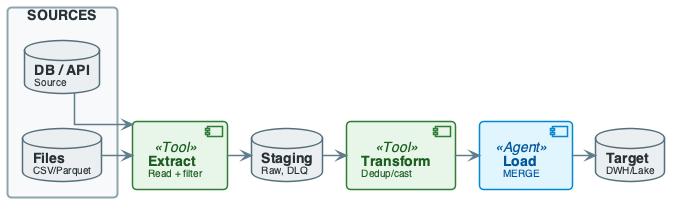

The diagram above was rendered by PlantUML. Its source (embedded in the PNG):
@startuml
'=================================================
' CANONICAL DIAGRAM TEMPLATE - DATA ENGINEERING
'=================================================

top to bottom direction
skinparam linetype ortho
skinparam shadowing false
skinparam roundcorner 8
skinparam handwritten false
skinparam nodesep 24
skinparam ranksep 28

'-------------------------
' FONT & GLOBAL STYLE
'-------------------------
skinparam defaultFontName "Segoe UI, Helvetica, sans-serif"
skinparam defaultFontSize 16
skinparam defaultFontColor #2C3E50

'-------------------------
' GENERIC BOX STYLE
'-------------------------
skinparam rectangle {
    BackgroundColor #F8F9FA
    BorderColor #90A4AE
    BorderThickness 2
    FontColor #263238
    FontSize 14
    FontStyle bold
    Padding 20
}

skinparam component {
    BackgroundColor #FFFFFF
    BorderColor #78909C
    BorderThickness 1.5
    FontSize 14
    Padding 12
}

skinparam database {
    BackgroundColor #ECEFF1
    BorderColor #546E7A
    BorderThickness 1.5
    FontSize 14
    FontColor #263238
}

skinparam arrow {
    Color #607D8B
    Thickness 1.5
    FontSize 11
    FontColor #546E7A
}

'-------------------------
' SEMANTIC STEREOTYPES
'-------------------------
skinparam component<<UI>> {
    BorderColor #8E24AA
    BackgroundColor #F3E5F5
    FontColor #4A148C
}

skinparam component<<Agent>> {
    BorderColor #0288D1
    BackgroundColor #E1F5FE
    FontColor #01579B
}

skinparam component<<Tool>> {
    BorderColor #2E7D32
    BackgroundColor #E8F5E9
    FontColor #1B5E20
}

skinparam component<<Config>> {
    BorderColor #F57C00
    BackgroundColor #FFF3E0
    FontColor #E65100
}

skinparam component<<Bad>> {
    BorderColor #C62828
    BackgroundColor #FFEBEE
    FontColor #B71C1C
}

skinparam component<<V1>> {
    BorderColor #F57C00
    BackgroundColor #FFF3E0
    FontColor #E65100
}

skinparam component<<V2>> {
    BorderColor #2E7D32
    BackgroundColor #E8F5E9
    FontColor #1B5E20
}

skinparam component<<up>> {
    BackgroundColor #E8F5E9
    BorderColor #2E7D32
}

skinparam component<<down>> {
    BackgroundColor #FFEBEE
    BorderColor #C62828
}

skinparam database<<up>> {
    BackgroundColor #E8F5E9
    BorderColor #2E7D32
}

skinparam database<<down>> {
    BackgroundColor #FFEBEE
    BorderColor #C62828
}

skinparam component<<success>> {
    BackgroundColor #E8F5E9
    BorderColor #2E7D32
}

skinparam component<<failure>> {
    BackgroundColor #FFEBEE
    BorderColor #C62828
}

'=================================================

' ETL PIPELINE OVERVIEW - Mixed layout for PPTX

rectangle "SOURCES" #F8F9FA {
    database "**DB / API**\n<size:10>Source</size>" as SRC1
    database "**Files**\n<size:10>CSV/Parquet</size>" as SRC2
    SRC1 -[hidden]down- SRC2
}

component "**Extract**\n<size:10>Read + filter</size>" as EXTRACT_STEP <<Tool>>

database "**Staging**\n<size:10>Raw, DLQ</size>" as STG

component "**Transform**\n<size:10>Dedup/cast</size>" as TRANSFORM_STEP <<Tool>>

component "**Load**\n<size:10>MERGE</size>" as LOAD_STEP <<Agent>>

database "**Target**\n<size:10>DWH/Lake</size>" as TGT

SRC1 -right-> EXTRACT_STEP
SRC2 -right-> EXTRACT_STEP
EXTRACT_STEP -right-> STG
STG -right-> TRANSFORM_STEP
TRANSFORM_STEP -right-> LOAD_STEP
LOAD_STEP -right-> TGT

@enduml